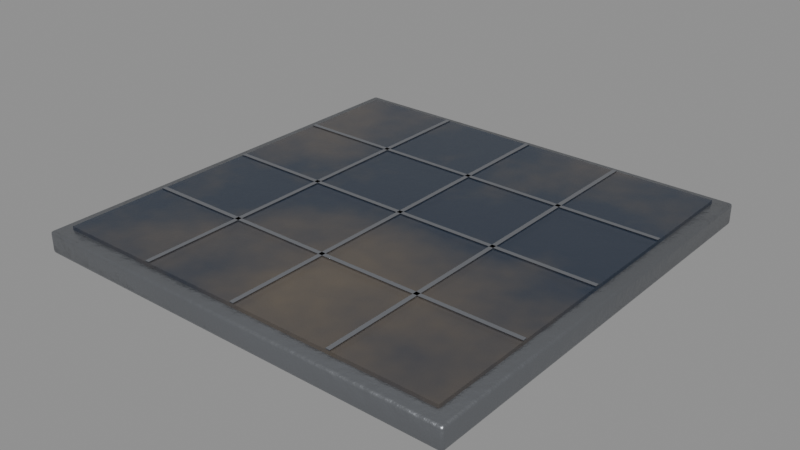 # Source: misc_solar_cell.blend  (saved by Blender 5.0.119; exported with 4.5.12 LTS)
import bpy
from mathutils import Matrix  # noqa: F401  (used for matrix-valued properties, if any)

bpy.ops.wm.read_factory_settings(use_empty=True)
scene = bpy.context.scene
scene.name = 'misc_solar_cell'

# ---- collections
col_misc_solar_cell = bpy.data.collections.new('misc_solar_cell'); scene.collection.children.link(col_misc_solar_cell)

# ---- materials (node trees are filled in below, after node groups)
mat_aluminium = bpy.data.materials.new('Aluminium')
mat_glass = bpy.data.materials.new('Glass')
mat_chrome = bpy.data.materials.new('Chrome')

# ---- material node trees
mat_aluminium.use_nodes = True; mat_aluminium.node_tree.nodes.clear()
_N = mat_aluminium.node_tree.nodes; _L = mat_aluminium.node_tree.links
n0 = _N.new('ShaderNodeBsdfPrincipled'); n0.name = 'Principled BSDF'; n0.location = (-200, 100)
n0.inputs[1].default_value = 0.9
n0.inputs[2].default_value = 0.35
n1 = _N.new('ShaderNodeOutputMaterial'); n1.name = 'Material Output'; n1.location = (200, 100)
n2 = _N.new('ShaderNodeTexCoord'); n2.name = 'Texture Coordinate'; n2.location = (0, 0)
n3 = _N.new('ShaderNodeMapping'); n3.name = 'Mapping'; n3.location = (0, 0)
n4 = _N.new('ShaderNodeTexNoise'); n4.name = 'Noise Texture'; n4.location = (0, 0)
n4.width = 145
n4.inputs[2].default_value = 2.2
n4.inputs[3].default_value = 3.0
n5 = _N.new('ShaderNodeValToRGB'); n5.name = 'Color Ramp'; n5.location = (0, 0)
while len(n5.color_ramp.elements) > 1: n5.color_ramp.elements.remove(n5.color_ramp.elements[-1])
n5.color_ramp.elements[0].position = 0.3; n5.color_ramp.elements[0].color = (0.236, 0.2472, 0.2665, 1.0)
_e = n5.color_ramp.elements.new(0.5); _e.color = (0.2623, 0.2747, 0.2961, 1.0)
_e = n5.color_ramp.elements.new(0.72); _e.color = (0.3042, 0.3186, 0.3435, 1.0)
n6 = _N.new('ShaderNodeSeparateXYZ'); n6.name = 'Separate XYZ'; n6.location = (0, 0)
n7 = _N.new('ShaderNodeMath'); n7.name = 'Math'; n7.location = (0, 0)
n7.operation = 'SUBTRACT'
n7.use_clamp = True
n7.inputs[0].default_value = 0.45
n8 = _N.new('ShaderNodeTexNoise'); n8.name = 'Noise Texture.001'; n8.location = (0, 0)
n8.width = 145
n8.inputs[3].default_value = 5.0
n8.inputs[4].default_value = 0.6
n9 = _N.new('ShaderNodeMath'); n9.name = 'Math.001'; n9.location = (0, 0)
n9.operation = 'MULTIPLY'
n9.inputs[1].default_value = 1.2
n10 = _N.new('ShaderNodeMath'); n10.name = 'Math.002'; n10.location = (0, 0)
n10.operation = 'MULTIPLY'
n11 = _N.new('ShaderNodeMath'); n11.name = 'Math.003'; n11.location = (0, 0)
n12 = _N.new('ShaderNodeMath'); n12.name = 'Math.004'; n12.location = (0, 0)
n12.operation = 'MULTIPLY'
n12.use_clamp = True
n12.inputs[1].default_value = 0.35
n13 = _N.new('ShaderNodeValToRGB'); n13.name = 'Color Ramp.001'; n13.location = (0, 0)
while len(n13.color_ramp.elements) > 1: n13.color_ramp.elements.remove(n13.color_ramp.elements[-1])
n13.color_ramp.elements[0].position = 0.45; n13.color_ramp.elements[0].color = (0.0, 0.0, 0.0, 1.0)
_e = n13.color_ramp.elements.new(0.95); _e.color = (0.85, 0.85, 0.85, 1.0)
n14 = _N.new('ShaderNodeMix'); n14.name = 'Mix'; n14.location = (0, 0)
n14.data_type = 'RGBA'
n14.inputs[7].default_value = (0.4793, 0.2961, 0.15, 1.0)
n15 = _N.new('ShaderNodeTexNoise'); n15.name = 'Noise Texture.002'; n15.location = (0, 0)
n15.width = 145
n15.inputs[2].default_value = 30.0
n15.inputs[3].default_value = 6.0
n15.inputs[4].default_value = 0.6
n16 = _N.new('ShaderNodeBump'); n16.name = 'Bump'; n16.location = (0, 0)
n16.inputs[0].default_value = 0.2
n16.inputs[1].default_value = 0.02
_L.new(n0.outputs[0], n1.inputs[0])
_L.new(n2.outputs[3], n3.inputs[0])
_L.new(n3.outputs[0], n4.inputs[0])
_L.new(n4.outputs[0], n5.inputs[0])
_L.new(n2.outputs[3], n6.inputs[0])
_L.new(n6.outputs[2], n7.inputs[1])
_L.new(n3.outputs[0], n8.inputs[0])
_L.new(n7.outputs[0], n9.inputs[0])
_L.new(n8.outputs[0], n10.inputs[0])
_L.new(n9.outputs[0], n11.inputs[0])
_L.new(n10.outputs[0], n11.inputs[1])
_L.new(n11.outputs[0], n12.inputs[0])
_L.new(n12.outputs[0], n13.inputs[0])
_L.new(n13.outputs[0], n14.inputs[0])
_L.new(n5.outputs[0], n14.inputs[6])
_L.new(n14.outputs[2], n0.inputs[0])
_L.new(n3.outputs[0], n15.inputs[0])
_L.new(n15.outputs[0], n16.inputs[3])
_L.new(n16.outputs[0], n0.inputs[5])
n1.is_active_output = True
mat_glass.use_nodes = True; mat_glass.node_tree.nodes.clear()
_N = mat_glass.node_tree.nodes; _L = mat_glass.node_tree.links
n0 = _N.new('ShaderNodeBsdfPrincipled'); n0.name = 'Principled BSDF'; n0.location = (-200, 100)
n0.inputs[1].default_value = 0.3
n0.inputs[2].default_value = 0.08
n0.inputs[4].default_value = 0.72
n0.inputs[19].default_value = 0.6
n1 = _N.new('ShaderNodeOutputMaterial'); n1.name = 'Material Output'; n1.location = (200, 100)
n2 = _N.new('ShaderNodeTexCoord'); n2.name = 'Texture Coordinate'; n2.location = (0, 0)
n3 = _N.new('ShaderNodeMapping'); n3.name = 'Mapping'; n3.location = (0, 0)
n4 = _N.new('ShaderNodeTexNoise'); n4.name = 'Noise Texture'; n4.location = (0, 0)
n4.width = 145
n4.inputs[2].default_value = 4.0
n4.inputs[3].default_value = 5.0
n4.inputs[4].default_value = 0.6
n5 = _N.new('ShaderNodeValToRGB'); n5.name = 'Color Ramp'; n5.location = (0, 0)
while len(n5.color_ramp.elements) > 1: n5.color_ramp.elements.remove(n5.color_ramp.elements[-1])
n5.color_ramp.elements[0].position = 0.45; n5.color_ramp.elements[0].color = (0.02519, 0.04519, 0.08438, 1.0)
_e = n5.color_ramp.elements.new(0.75); _e.color = (0.2542, 0.1946, 0.1274, 1.0)
_L.new(n0.outputs[0], n1.inputs[0])
_L.new(n2.outputs[3], n3.inputs[0])
_L.new(n3.outputs[0], n4.inputs[0])
_L.new(n4.outputs[0], n5.inputs[0])
_L.new(n5.outputs[0], n0.inputs[0])
n1.is_active_output = True
mat_chrome.use_nodes = True; mat_chrome.node_tree.nodes.clear()
_N = mat_chrome.node_tree.nodes; _L = mat_chrome.node_tree.links
n0 = _N.new('ShaderNodeBsdfPrincipled'); n0.name = 'Principled BSDF'; n0.location = (-200, 100)
n1 = _N.new('ShaderNodeOutputMaterial'); n1.name = 'Material Output'; n1.location = (200, 100)
n2 = _N.new('ShaderNodeTexCoord'); n2.name = 'Texture Coordinate'; n2.location = (0, 0)
n3 = _N.new('ShaderNodeMapping'); n3.name = 'Mapping'; n3.location = (0, 0)
n4 = _N.new('ShaderNodeTexNoise'); n4.name = 'Noise Texture'; n4.location = (0, 0)
n4.width = 145
n4.inputs[2].default_value = 2.2
n4.inputs[3].default_value = 3.0
n5 = _N.new('ShaderNodeValToRGB'); n5.name = 'Color Ramp'; n5.location = (0, 0)
while len(n5.color_ramp.elements) > 1: n5.color_ramp.elements.remove(n5.color_ramp.elements[-1])
n5.color_ramp.elements[0].position = 0.3; n5.color_ramp.elements[0].color = (0.4021, 0.4177, 0.4554, 1.0)
_e = n5.color_ramp.elements.new(0.5); _e.color = (0.4233, 0.4397, 0.4793, 1.0)
_e = n5.color_ramp.elements.new(0.72); _e.color = (0.4571, 0.4748, 0.5177, 1.0)
n6 = _N.new('ShaderNodeTexCoord'); n6.name = 'Texture Coordinate.001'; n6.location = (0, 0)
n7 = _N.new('ShaderNodeMapping'); n7.name = 'Mapping.001'; n7.location = (0, 0)
n8 = _N.new('ShaderNodeTexNoise'); n8.name = 'Noise Texture.001'; n8.location = (0, 0)
n8.width = 145
n8.inputs[2].default_value = 3.2
n8.inputs[3].default_value = 8.0
n8.inputs[4].default_value = 0.65
n8.inputs[8].default_value = 0.6
n9 = _N.new('ShaderNodeValToRGB'); n9.name = 'Color Ramp.001'; n9.location = (0, 0)
while len(n9.color_ramp.elements) > 1: n9.color_ramp.elements.remove(n9.color_ramp.elements[-1])
n9.color_ramp.elements[0].position = 0.636; n9.color_ramp.elements[0].color = (0.0, 0.0, 0.0, 1.0)
_e = n9.color_ramp.elements.new(0.696); _e.color = (1.0, 1.0, 1.0, 1.0)
n10 = _N.new('ShaderNodeTexNoise'); n10.name = 'Noise Texture.002'; n10.location = (0, 0)
n10.width = 145
n10.inputs[2].default_value = 14.0
n10.inputs[3].default_value = 4.0
n10.inputs[4].default_value = 0.6
n11 = _N.new('ShaderNodeValToRGB'); n11.name = 'Color Ramp.002'; n11.location = (0, 0)
while len(n11.color_ramp.elements) > 1: n11.color_ramp.elements.remove(n11.color_ramp.elements[-1])
n11.color_ramp.elements[0].position = 0.35; n11.color_ramp.elements[0].color = (0.1119, 0.02519, 0.007499, 1.0)
_e = n11.color_ramp.elements.new(0.65); _e.color = (0.3712, 0.09759, 0.02315, 1.0)
n12 = _N.new('ShaderNodeMix'); n12.name = 'Mix'; n12.location = (0, 0)
n12.data_type = 'RGBA'
n13 = _N.new('ShaderNodeSeparateXYZ'); n13.name = 'Separate XYZ'; n13.location = (0, 0)
n14 = _N.new('ShaderNodeMath'); n14.name = 'Math'; n14.location = (0, 0)
n14.operation = 'SUBTRACT'
n14.use_clamp = True
n14.inputs[0].default_value = 0.45
n15 = _N.new('ShaderNodeTexNoise'); n15.name = 'Noise Texture.003'; n15.location = (0, 0)
n15.width = 145
n15.inputs[3].default_value = 5.0
n15.inputs[4].default_value = 0.6
n16 = _N.new('ShaderNodeMath'); n16.name = 'Math.001'; n16.location = (0, 0)
n16.operation = 'MULTIPLY'
n16.inputs[1].default_value = 1.2
n17 = _N.new('ShaderNodeMath'); n17.name = 'Math.002'; n17.location = (0, 0)
n17.operation = 'MULTIPLY'
n18 = _N.new('ShaderNodeMath'); n18.name = 'Math.003'; n18.location = (0, 0)
n19 = _N.new('ShaderNodeMath'); n19.name = 'Math.004'; n19.location = (0, 0)
n19.operation = 'MULTIPLY'
n19.use_clamp = True
n19.inputs[1].default_value = 0.2
n20 = _N.new('ShaderNodeValToRGB'); n20.name = 'Color Ramp.003'; n20.location = (0, 0)
while len(n20.color_ramp.elements) > 1: n20.color_ramp.elements.remove(n20.color_ramp.elements[-1])
n20.color_ramp.elements[0].position = 0.45; n20.color_ramp.elements[0].color = (0.0, 0.0, 0.0, 1.0)
_e = n20.color_ramp.elements.new(0.95); _e.color = (0.85, 0.85, 0.85, 1.0)
n21 = _N.new('ShaderNodeMix'); n21.name = 'Mix.001'; n21.location = (0, 0)
n21.data_type = 'RGBA'
n21.inputs[7].default_value = (0.4793, 0.2961, 0.15, 1.0)
n22 = _N.new('ShaderNodeMapRange'); n22.name = 'Map Range'; n22.location = (0, 0)
n22.inputs[3].default_value = 0.16
n22.inputs[4].default_value = 0.92
n23 = _N.new('ShaderNodeRGBToBW'); n23.name = 'RGB to BW'; n23.location = (0, 0)
n24 = _N.new('ShaderNodeMapRange'); n24.name = 'Map Range.001'; n24.location = (0, 0)
n24.inputs[3].default_value = 1.0
n24.inputs[4].default_value = 0.0
n25 = _N.new('ShaderNodeTexNoise'); n25.name = 'Noise Texture.004'; n25.location = (0, 0)
n25.width = 145
n25.inputs[2].default_value = 30.0
n25.inputs[3].default_value = 6.0
n25.inputs[4].default_value = 0.6
n26 = _N.new('ShaderNodeBump'); n26.name = 'Bump'; n26.location = (0, 0)
n26.inputs[0].default_value = 0.05
n26.inputs[1].default_value = 0.02
_L.new(n0.outputs[0], n1.inputs[0])
_L.new(n2.outputs[3], n3.inputs[0])
_L.new(n3.outputs[0], n4.inputs[0])
_L.new(n4.outputs[0], n5.inputs[0])
_L.new(n6.outputs[3], n7.inputs[0])
_L.new(n7.outputs[0], n8.inputs[0])
_L.new(n8.outputs[0], n9.inputs[0])
_L.new(n7.outputs[0], n10.inputs[0])
_L.new(n10.outputs[0], n11.inputs[0])
_L.new(n9.outputs[0], n12.inputs[0])
_L.new(n5.outputs[0], n12.inputs[6])
_L.new(n11.outputs[0], n12.inputs[7])
_L.new(n2.outputs[3], n13.inputs[0])
_L.new(n13.outputs[2], n14.inputs[1])
_L.new(n3.outputs[0], n15.inputs[0])
_L.new(n14.outputs[0], n16.inputs[0])
_L.new(n15.outputs[0], n17.inputs[0])
_L.new(n16.outputs[0], n18.inputs[0])
_L.new(n17.outputs[0], n18.inputs[1])
_L.new(n18.outputs[0], n19.inputs[0])
_L.new(n19.outputs[0], n20.inputs[0])
_L.new(n20.outputs[0], n21.inputs[0])
_L.new(n12.outputs[2], n21.inputs[6])
_L.new(n21.outputs[2], n0.inputs[0])
_L.new(n9.outputs[0], n23.inputs[0])
_L.new(n23.outputs[0], n22.inputs[0])
_L.new(n22.outputs[0], n0.inputs[2])
_L.new(n23.outputs[0], n24.inputs[0])
_L.new(n24.outputs[0], n0.inputs[1])
_L.new(n3.outputs[0], n25.inputs[0])
_L.new(n25.outputs[0], n26.inputs[3])
_L.new(n26.outputs[0], n0.inputs[5])
n1.is_active_output = True

# ---- meshes
me_misc_solar_cell_body = bpy.data.meshes.new('misc_solar_cell_body')
me_misc_solar_cell_body.from_pydata([(0.148, -0.148, 0.0), (0.148, -0.15, 0.002), (0.15, -0.148, 0.002), (0.148, -0.1494, 0.0005858), (0.1492, -0.1492, 0.0008453), (0.1494, -0.1494, 0.002), (0.1494, -0.148, 0.0005858), (0.148, -0.15, 0.013), (0.148, -0.148, 0.015), (0.15, -0.148, 0.013), (0.148, -0.1494, 0.01441), (0.1492, -0.1492, 0.01415), (0.1494, -0.148, 0.01441), (0.1494, -0.1494, 0.013), (0.148, 0.148, 0.0), (0.15, 0.148, 0.002), (0.148, 0.15, 0.002), (0.1494, 0.148, 0.0005858), (0.1492, 0.1492, 0.0008453), (0.1494, 0.1494, 0.002), (0.148, 0.1494, 0.0005858), (0.148, 0.148, 0.015), (0.148, 0.15, 0.013), (0.15, 0.148, 0.013), (0.148, 0.1494, 0.01441), (0.1492, 0.1492, 0.01415), (0.1494, 0.1494, 0.013), (0.1494, 0.148, 0.01441), (-0.148, -0.148, 0.0), (-0.15, -0.148, 0.002), (-0.148, -0.15, 0.002), (-0.1494, -0.148, 0.0005858), (-0.1492, -0.1492, 0.0008453), (-0.1494, -0.1494, 0.002), (-0.148, -0.1494, 0.0005858), (-0.148, -0.148, 0.015), (-0.148, -0.15, 0.013), (-0.15, -0.148, 0.013), (-0.148, -0.1494, 0.01441), (-0.1492, -0.1492, 0.01415), (-0.1494, -0.1494, 0.013), (-0.1494, -0.148, 0.01441), (-0.148, 0.148, 0.0), (-0.148, 0.15, 0.002), (-0.15, 0.148, 0.002), (-0.148, 0.1494, 0.0005858), (-0.1492, 0.1492, 0.0008453), (-0.1494, 0.1494, 0.002), (-0.1494, 0.148, 0.0005858), (-0.148, 0.148, 0.015), (-0.15, 0.148, 0.013), (-0.148, 0.15, 0.013), (-0.1494, 0.148, 0.01441), (-0.1492, 0.1492, 0.01415), (-0.1494, 0.1494, 0.013), (-0.148, 0.1494, 0.01441), (0.14, -0.14, 0.0145), (0.14, -0.14, 0.0175), (0.14, 0.14, 0.0145), (0.14, 0.14, 0.0175), (-0.14, -0.14, 0.0145), (-0.14, -0.14, 0.0175), (-0.14, 0.14, 0.0145), (-0.14, 0.14, 0.0175), (0.14, -0.0715, 0.01775), (0.14, -0.0715, 0.01825), (0.14, -0.0685, 0.01775), (0.14, -0.0685, 0.01825), (-0.14, -0.0715, 0.01775), (-0.14, -0.0715, 0.01825), (-0.14, -0.0685, 0.01775), (-0.14, -0.0685, 0.01825), (0.0715, -0.14, 0.01775), (0.0715, -0.14, 0.01825), (0.0715, 0.14, 0.01775), (0.0715, 0.14, 0.01825), (0.0685, -0.14, 0.01775), (0.0685, -0.14, 0.01825), (0.0685, 0.14, 0.01775), (0.0685, 0.14, 0.01825), (0.14, -0.0015, 0.01775), (0.14, -0.0015, 0.01825), (0.14, 0.0015, 0.01775), (0.14, 0.0015, 0.01825), (-0.14, -0.0015, 0.01775), (-0.14, -0.0015, 0.01825), (-0.14, 0.0015, 0.01775), (-0.14, 0.0015, 0.01825), (0.0015, -0.14, 0.01775), (0.0015, -0.14, 0.01825), (0.0015, 0.14, 0.01775), (0.0015, 0.14, 0.01825), (-0.0015, -0.14, 0.01775), (-0.0015, -0.14, 0.01825), (-0.0015, 0.14, 0.01775), (-0.0015, 0.14, 0.01825), (0.14, 0.0685, 0.01775), (0.14, 0.0685, 0.01825), (0.14, 0.0715, 0.01775), (0.14, 0.0715, 0.01825), (-0.14, 0.0685, 0.01775), (-0.14, 0.0685, 0.01825), (-0.14, 0.0715, 0.01775), (-0.14, 0.0715, 0.01825), (-0.0685, -0.14, 0.01775), (-0.0685, -0.14, 0.01825), (-0.0685, 0.14, 0.01775), (-0.0685, 0.14, 0.01825), (-0.0715, -0.14, 0.01775), (-0.0715, -0.14, 0.01825), (-0.0715, 0.14, 0.01775), (-0.0715, 0.14, 0.01825)], [], [(0, 6, 4, 3), (1, 3, 4, 5), (2, 5, 4, 6), (7, 13, 11, 10), (8, 10, 11, 12), (9, 12, 11, 13), (14, 20, 18, 17), (15, 17, 18, 19), (16, 19, 18, 20), (21, 27, 25, 24), (22, 24, 25, 26), (23, 26, 25, 27), (28, 34, 32, 31), (29, 31, 32, 33), (30, 33, 32, 34), (35, 41, 39, 38), (36, 38, 39, 40), (37, 40, 39, 41), (42, 48, 46, 45), (43, 45, 46, 47), (44, 47, 46, 48), (49, 55, 53, 52), (50, 52, 53, 54), (51, 54, 53, 55), (14, 17, 6, 0), (17, 15, 2, 6), (1, 5, 13, 7), (5, 2, 9, 13), (8, 12, 27, 21), (12, 9, 23, 27), (22, 26, 19, 16), (26, 23, 15, 19), (42, 45, 20, 14), (45, 43, 16, 20), (21, 24, 55, 49), (24, 22, 51, 55), (50, 54, 47, 44), (54, 51, 43, 47), (28, 31, 48, 42), (31, 29, 44, 48), (49, 52, 41, 35), (52, 50, 37, 41), (36, 40, 33, 30), (40, 37, 29, 33), (0, 3, 34, 28), (3, 1, 30, 34), (35, 38, 10, 8), (38, 36, 7, 10), (14, 0, 28, 42), (2, 15, 23, 9), (30, 1, 7, 36), (49, 35, 8, 21), (16, 43, 51, 22), (44, 29, 37, 50), (56, 58, 59, 57), (58, 62, 63, 59), (62, 60, 61, 63), (60, 56, 57, 61), (58, 56, 60, 62), (63, 61, 57, 59), (64, 66, 67, 65), (66, 70, 71, 67), (70, 68, 69, 71), (68, 64, 65, 69), (66, 64, 68, 70), (71, 69, 65, 67), (72, 74, 75, 73), (74, 78, 79, 75), (78, 76, 77, 79), (76, 72, 73, 77), (74, 72, 76, 78), (79, 77, 73, 75), (80, 82, 83, 81), (82, 86, 87, 83), (86, 84, 85, 87), (84, 80, 81, 85), (82, 80, 84, 86), (87, 85, 81, 83), (88, 90, 91, 89), (90, 94, 95, 91), (94, 92, 93, 95), (92, 88, 89, 93), (90, 88, 92, 94), (95, 93, 89, 91), (96, 98, 99, 97), (98, 102, 103, 99), (102, 100, 101, 103), (100, 96, 97, 101), (98, 96, 100, 102), (103, 101, 97, 99), (104, 106, 107, 105), (106, 110, 111, 107), (110, 108, 109, 111), (108, 104, 105, 109), (106, 104, 108, 110), (111, 109, 105, 107)])
me_misc_solar_cell_body.polygons.foreach_set('use_smooth', [True] * 96)
me_misc_solar_cell_body.polygons.foreach_set('material_index', [0, 0, 0, 0, 0, 0, 0, 0, 0, 0, 0, 0, 0, 0, 0, 0, 0, 0, 0, 0, 0, 0, 0, 0, 0, 0, 0, 0, 0, 0, 0, 0, 0, 0, 0, 0, 0, 0, 0, 0, 0, 0, 0, 0, 0, 0, 0, 0, 0, 0, 0, 0, 0, 0, 1, 1, 1, 1, 1, 1, 2, 2, 2, 2, 2, 2, 2, 2, 2, 2, 2, 2, 2, 2, 2, 2, 2, 2, 2, 2, 2, 2, 2, 2, 2, 2, 2, 2, 2, 2, 2, 2, 2, 2, 2, 2])
_k = set([(56, 57), (56, 58), (56, 60), (57, 59), (57, 61), (58, 59), (58, 62), (59, 63), (60, 61), (60, 62), (61, 63), (62, 63), (64, 65), (64, 66), (64, 68), (65, 67), (65, 69), (66, 67), (66, 70), (67, 71), (68, 69), (68, 70), (69, 71), (70, 71), (72, 73), (72, 74), (72, 76), (73, 75), (73, 77), (74, 75), (74, 78), (75, 79), (76, 77), (76, 78), (77, 79), (78, 79), (80, 81), (80, 82), (80, 84), (81, 83), (81, 85), (82, 83), (82, 86), (83, 87), (84, 85), (84, 86), (85, 87), (86, 87), (88, 89), (88, 90), (88, 92), (89, 91), (89, 93), (90, 91), (90, 94), (91, 95), (92, 93), (92, 94), (93, 95), (94, 95), (96, 97), (96, 98), (96, 100), (97, 99), (97, 101), (98, 99), (98, 102), (99, 103), (100, 101), (100, 102), (101, 103), (102, 103), (104, 105), (104, 106), (104, 108), (105, 107), (105, 109), (106, 107), (106, 110), (107, 111), (108, 109), (108, 110), (109, 111), (110, 111)])
me_misc_solar_cell_body.attributes.new('sharp_edge', 'BOOLEAN', 'EDGE').data.foreach_set('value', [ (min(e.vertices), max(e.vertices)) in _k for e in me_misc_solar_cell_body.edges])
_uv = me_misc_solar_cell_body.uv_layers.new(name='UVMap')
_uv.uv.foreach_set('vector', [0.003089, 0.4547, 0.003089, 0.4568, 0.001327, 0.4564, 0.0009315, 0.4547, 0.9067, 0.4547, 0.9088, 0.4547, 0.9084, 0.4564, 0.9067, 0.4568, 0.9067, 0.4609, 0.9067, 0.4587, 0.9084, 0.4591, 0.9088, 0.4609, 0.8899, 0.4547, 0.8899, 0.4568, 0.8881, 0.4564, 0.8877, 0.4547, 0.003089, 0.4609, 0.0009315, 0.4609, 0.001327, 0.4591, 0.003089, 0.4587, 0.8899, 0.4609, 0.8877, 0.4609, 0.8881, 0.4591, 0.8899, 0.4587, 0.4547, 0.4547, 0.4568, 0.4547, 0.4564, 0.4564, 0.4547, 0.4568, 0.9067, 0.9124, 0.9088, 0.9124, 0.9084, 0.9142, 0.9067, 0.9146, 0.9296, 0.003089, 0.9296, 0.0009315, 0.9314, 0.001327, 0.9318, 0.003089, 0.4547, 0.4609, 0.4547, 0.4587, 0.4564, 0.4591, 0.4568, 0.4609, 0.9129, 0.003089, 0.9107, 0.003089, 0.9111, 0.001327, 0.9129, 0.0009315, 0.8899, 0.9124, 0.8899, 0.9146, 0.8881, 0.9142, 0.8877, 0.9124, 0.003089, 0.003089, 0.0009315, 0.003089, 0.001327, 0.001327, 0.003089, 0.0009315, 0.9296, 0.9124, 0.9318, 0.9124, 0.9314, 0.9142, 0.9296, 0.9146, 0.9067, 0.003089, 0.9067, 0.0009315, 0.9084, 0.001327, 0.9088, 0.003089, 0.003089, 0.9124, 0.003089, 0.9146, 0.001327, 0.9142, 0.0009315, 0.9124, 0.8899, 0.003089, 0.8877, 0.003089, 0.8881, 0.001327, 0.8899, 0.0009315, 0.9129, 0.9124, 0.9129, 0.9146, 0.9111, 0.9142, 0.9107, 0.9124, 0.4547, 0.003089, 0.4547, 0.0009315, 0.4564, 0.001327, 0.4568, 0.003089, 0.9296, 0.4547, 0.9318, 0.4547, 0.9314, 0.4564, 0.9296, 0.4568, 0.9296, 0.4609, 0.9296, 0.4587, 0.9314, 0.4591, 0.9318, 0.4609, 0.4547, 0.9124, 0.4568, 0.9124, 0.4564, 0.9142, 0.4547, 0.9146, 0.9129, 0.4609, 0.9107, 0.4609, 0.9111, 0.4591, 0.9129, 0.4587, 0.9129, 0.4547, 0.9129, 0.4568, 0.9111, 0.4564, 0.9107, 0.4547, 0.4547, 0.4547, 0.4547, 0.4568, 0.003089, 0.4568, 0.003089, 0.4547, 0.9088, 0.9124, 0.9067, 0.9124, 0.9067, 0.4609, 0.9088, 0.4609, 0.9067, 0.4547, 0.9067, 0.4568, 0.8899, 0.4568, 0.8899, 0.4547, 0.9067, 0.4587, 0.9067, 0.4609, 0.8899, 0.4609, 0.8899, 0.4587, 0.003089, 0.4609, 0.003089, 0.4587, 0.4547, 0.4587, 0.4547, 0.4609, 0.8877, 0.4609, 0.8899, 0.4609, 0.8899, 0.9124, 0.8877, 0.9124, 0.9129, 0.003089, 0.9129, 0.0009315, 0.9296, 0.0009315, 0.9296, 0.003089, 0.8899, 0.9146, 0.8899, 0.9124, 0.9067, 0.9124, 0.9067, 0.9146, 0.4547, 0.003089, 0.4568, 0.003089, 0.4568, 0.4547, 0.4547, 0.4547, 0.9318, 0.4547, 0.9296, 0.4547, 0.9296, 0.003089, 0.9318, 0.003089, 0.4547, 0.4609, 0.4568, 0.4609, 0.4568, 0.9124, 0.4547, 0.9124, 0.9107, 0.003089, 0.9129, 0.003089, 0.9129, 0.4547, 0.9107, 0.4547, 0.9129, 0.4609, 0.9129, 0.4587, 0.9296, 0.4587, 0.9296, 0.4609, 0.9129, 0.4568, 0.9129, 0.4547, 0.9296, 0.4547, 0.9296, 0.4568, 0.003089, 0.003089, 0.003089, 0.0009315, 0.4547, 0.0009315, 0.4547, 0.003089, 0.9318, 0.9124, 0.9296, 0.9124, 0.9296, 0.4609, 0.9318, 0.4609, 0.4547, 0.9124, 0.4547, 0.9146, 0.003089, 0.9146, 0.003089, 0.9124, 0.9107, 0.4609, 0.9129, 0.4609, 0.9129, 0.9124, 0.9107, 0.9124, 0.8899, 0.003089, 0.8899, 0.0009315, 0.9067, 0.0009315, 0.9067, 0.003089, 0.9129, 0.9146, 0.9129, 0.9124, 0.9296, 0.9124, 0.9296, 0.9146, 0.003089, 0.4547, 0.0009315, 0.4547, 0.0009315, 0.003089, 0.003089, 0.003089, 0.9088, 0.4547, 0.9067, 0.4547, 0.9067, 0.003089, 0.9088, 0.003089, 0.003089, 0.9124, 0.0009315, 0.9124, 0.0009315, 0.4609, 0.003089, 0.4609, 0.8877, 0.003089, 0.8899, 0.003089, 0.8899, 0.4547, 0.8877, 0.4547, 0.4547, 0.4547, 0.003089, 0.4547, 0.003089, 0.003089, 0.4547, 0.003089, 0.9067, 0.4609, 0.9067, 0.9124, 0.8899, 0.9124, 0.8899, 0.4609, 0.9067, 0.003089, 0.9067, 0.4547, 0.8899, 0.4547, 0.8899, 0.003089, 0.4547, 0.9124, 0.003089, 0.9124, 0.003089, 0.4609, 0.4547, 0.4609, 0.9296, 0.003089, 0.9296, 0.4547, 0.9129, 0.4547, 0.9129, 0.003089, 0.9296, 0.4609, 0.9296, 0.9124, 0.9129, 0.9124, 0.9129, 0.4609, 0.9576, 0.0009315, 0.9576, 0.4281, 0.953, 0.4281, 0.953, 0.0009315, 0.9576, 0.43, 0.9576, 0.8571, 0.953, 0.8571, 0.953, 0.43, 0.964, 0.0009315, 0.964, 0.4281, 0.9594, 0.4281, 0.9594, 0.0009315, 0.964, 0.43, 0.964, 0.8571, 0.9594, 0.8571, 0.9594, 0.43, 0.8859, 0.4281, 0.4587, 0.4281, 0.4587, 0.0009315, 0.8859, 0.0009315, 0.8859, 0.8571, 0.4587, 0.8571, 0.4587, 0.43, 0.8859, 0.43, 0.4595, 0.859, 0.4595, 0.8636, 0.4587, 0.8636, 0.4587, 0.859, 0.9859, 0.0009315, 0.9859, 0.4281, 0.9852, 0.4281, 0.9852, 0.0009315, 0.4621, 0.859, 0.4621, 0.8636, 0.4613, 0.8636, 0.4613, 0.859, 0.9859, 0.43, 0.9859, 0.8571, 0.9852, 0.8571, 0.9852, 0.43, 0.9447, 0.4281, 0.9401, 0.4281, 0.9401, 0.0009315, 0.9447, 0.0009315, 0.9447, 0.8571, 0.9401, 0.8571, 0.9401, 0.43, 0.9447, 0.43, 0.9886, 0.0009315, 0.9886, 0.4281, 0.9878, 0.4281, 0.9878, 0.0009315, 0.4647, 0.859, 0.4647, 0.8636, 0.4639, 0.8636, 0.4639, 0.859, 0.9886, 0.43, 0.9886, 0.8571, 0.9878, 0.8571, 0.9878, 0.43, 0.4673, 0.859, 0.4673, 0.8636, 0.4666, 0.8636, 0.4666, 0.859, 0.9659, 0.4281, 0.9659, 0.0009315, 0.9704, 0.0009315, 0.9704, 0.4281, 0.9659, 0.8571, 0.9659, 0.43, 0.9704, 0.43, 0.9704, 0.8571, 0.4805, 0.859, 0.4805, 0.8636, 0.4797, 0.8636, 0.4797, 0.859, 0.9912, 0.0009315, 0.9912, 0.4281, 0.9904, 0.4281, 0.9904, 0.0009315, 0.4831, 0.859, 0.4831, 0.8636, 0.4823, 0.8636, 0.4823, 0.859, 0.9912, 0.43, 0.9912, 0.8571, 0.9904, 0.8571, 0.9904, 0.43, 0.9382, 0.4281, 0.9337, 0.4281, 0.9337, 0.0009315, 0.9382, 0.0009315, 0.9382, 0.8571, 0.9337, 0.8571, 0.9337, 0.43, 0.9382, 0.43, 0.9938, 0.0009315, 0.9938, 0.4281, 0.9931, 0.4281, 0.9931, 0.0009315, 0.4857, 0.859, 0.4857, 0.8636, 0.485, 0.8636, 0.485, 0.859, 0.9938, 0.43, 0.9938, 0.8571, 0.9931, 0.8571, 0.9931, 0.43, 0.4883, 0.859, 0.4883, 0.8636, 0.4876, 0.8636, 0.4876, 0.859, 0.9787, 0.4281, 0.9787, 0.0009315, 0.9833, 0.0009315, 0.9833, 0.4281, 0.9787, 0.8571, 0.9787, 0.43, 0.9833, 0.43, 0.9833, 0.8571, 0.47, 0.859, 0.47, 0.8636, 0.4692, 0.8636, 0.4692, 0.859, 0.9964, 0.0009315, 0.9964, 0.4281, 0.9957, 0.4281, 0.9957, 0.0009315, 0.4726, 0.859, 0.4726, 0.8636, 0.4718, 0.8636, 0.4718, 0.859, 0.9964, 0.43, 0.9964, 0.8571, 0.9957, 0.8571, 0.9957, 0.43, 0.9511, 0.4281, 0.9465, 0.4281, 0.9465, 0.0009315, 0.9511, 0.0009315, 0.9511, 0.8571, 0.9465, 0.8571, 0.9465, 0.43, 0.9511, 0.43, 0.9991, 0.0009315, 0.9991, 0.4281, 0.9983, 0.4281, 0.9983, 0.0009315, 0.4752, 0.859, 0.4752, 0.8636, 0.4745, 0.8636, 0.4745, 0.859, 0.9991, 0.43, 0.9991, 0.8571, 0.9983, 0.8571, 0.9983, 0.43, 0.4778, 0.859, 0.4778, 0.8636, 0.4771, 0.8636, 0.4771, 0.859, 0.9723, 0.4281, 0.9723, 0.0009315, 0.9769, 0.0009315, 0.9769, 0.4281, 0.9723, 0.8571, 0.9723, 0.43, 0.9769, 0.43, 0.9769, 0.8571])
me_misc_solar_cell_body.materials.append(mat_aluminium)
me_misc_solar_cell_body.materials.append(mat_glass)
me_misc_solar_cell_body.materials.append(mat_chrome)
me_misc_solar_cell_body.update()

# ---- objects
ob_misc_solar_cell = bpy.data.objects.new('misc_solar_cell', None)
ob_misc_solar_cell_body = bpy.data.objects.new('misc_solar_cell_body', me_misc_solar_cell_body)

# ---- transforms, parenting, visibility, modifiers, constraints
ob_misc_solar_cell.location = (0.0, 0.0, 0.0)
ob_misc_solar_cell.empty_display_size = 0.25
ob_misc_solar_cell_body.parent = ob_misc_solar_cell
ob_misc_solar_cell_body.location = (-0.0, 0.0, 0.0)

# ---- collection membership
col_misc_solar_cell.objects.link(ob_misc_solar_cell)
col_misc_solar_cell.objects.link(ob_misc_solar_cell_body)

# ---- scene / render settings (as saved in the file)
scene.frame_start = 1; scene.frame_end = 250; scene.frame_set(1)
scene.render.engine = 'BLENDER_EEVEE_NEXT'
scene.render.image_settings.exr_codec = 'NONE'
scene.render.use_bake_clear = False
scene.render.bake_margin = 0
scene.render.bake_bias = 0.0
scene.render.bake_samples = 0
scene.render.simplify_subdivision_render = 0
scene.render.simplify_child_particles_render = 0.0
scene.eevee.use_volume_custom_range = False
scene.eevee.gtao_distance = 0.0
scene.eevee.use_fast_gi = False
scene.view_settings.white_balance_temperature = 0.0
scene.view_settings.white_balance_tint = 0.0
scene.view_settings.white_balance_whitepoint = (2.97, 0.5193, -0.0414)
bpy.context.view_layer.update()

# ---- added for rendering (the .blend has no active camera and no usable light): camera, sun + grey world if the file has none
cam_auto = bpy.data.cameras.new('AutoCamera')
cam_auto.lens = 50.0
cam_auto.sensor_width = 36.0
cam_auto.clip_end = 1000.0
ob_auto_camera = bpy.data.objects.new('AutoCamera', cam_auto)
scene.collection.objects.link(ob_auto_camera)
ob_auto_camera.location = (0.392903, -0.471483, 0.323447)
ob_auto_camera.rotation_euler = (1.09748, -7.21219e-08, 0.694738)
scene.camera = ob_auto_camera
light_auto_sun = bpy.data.lights.new('AutoSun', 'SUN')
light_auto_sun.energy = 3.0
light_auto_sun.angle = 0.0523599
ob_auto_sun = bpy.data.objects.new('AutoSun', light_auto_sun)
scene.collection.objects.link(ob_auto_sun)
ob_auto_sun.rotation_euler = (0.872665, 0.174533, 0.523599)
if scene.world is None:
    world_auto = bpy.data.worlds.new('AutoWorld')
    world_auto.color = (0.3, 0.3, 0.3)
    scene.world = world_auto
bpy.context.view_layer.update()

